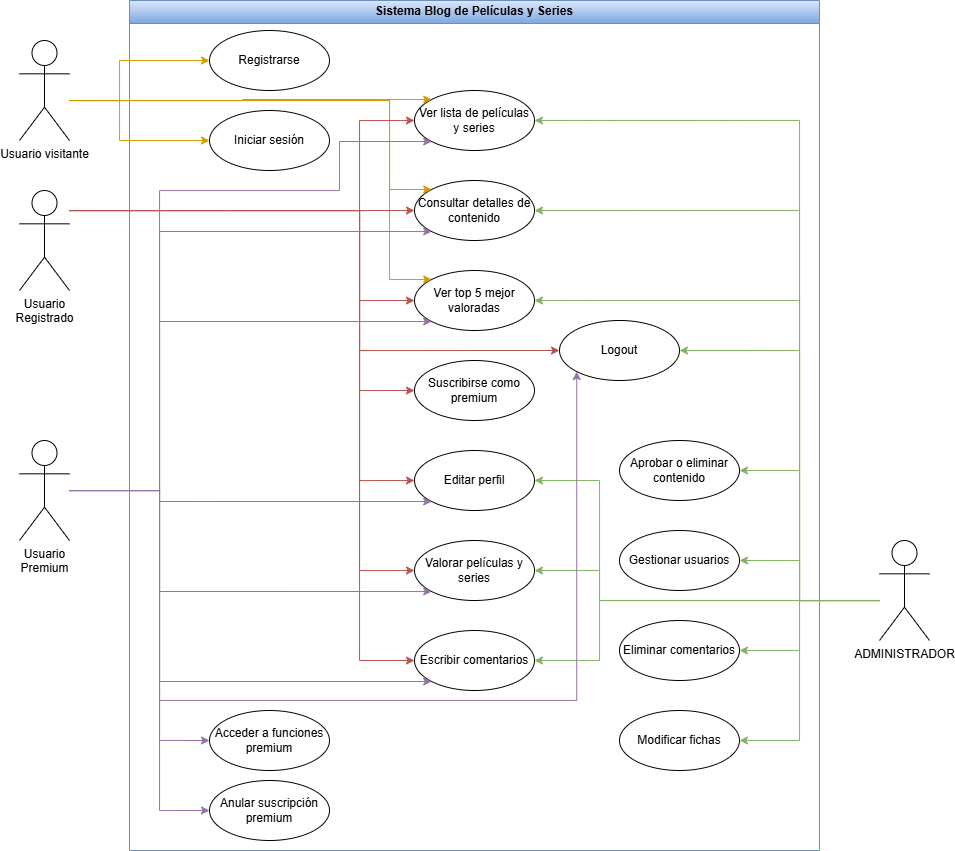

The diagram above was exported from draw.io. Its source (the exported page's mxGraphModel, read from the mxfile embedded in the PNG):
<mxGraphModel dx="2301" dy="801" grid="1" gridSize="10" guides="1" tooltips="1" connect="1" arrows="1" fold="1" page="1" pageScale="1" pageWidth="800" pageHeight="600" background="#ffffff" math="0" shadow="0">
  <root>
    <mxCell id="0" />
    <mxCell id="1" parent="0" />
    <mxCell id="system" value="Sistema Blog de Películas y Series" style="swimlane;whiteSpace=wrap;html=1;fillColor=#dae8fc;strokeColor=#6c8ebf;gradientColor=#7ea6e0;" parent="1" vertex="1">
      <mxGeometry x="-30" y="130" width="690" height="850" as="geometry" />
    </mxCell>
    <mxCell id="uc1" value="Ver lista de películas y series" style="ellipse;whiteSpace=wrap;html=1;" parent="system" vertex="1">
      <mxGeometry x="285" y="90" width="120" height="60" as="geometry" />
    </mxCell>
    <mxCell id="uc2" value="Consultar detalles de contenido" style="ellipse;whiteSpace=wrap;html=1;" parent="system" vertex="1">
      <mxGeometry x="285" y="180" width="120" height="60" as="geometry" />
    </mxCell>
    <mxCell id="uc4" value="Registrarse" style="ellipse;whiteSpace=wrap;html=1;" parent="system" vertex="1">
      <mxGeometry x="80" y="30" width="120" height="60" as="geometry" />
    </mxCell>
    <mxCell id="uc5" value="Iniciar sesión" style="ellipse;whiteSpace=wrap;html=1;" parent="system" vertex="1">
      <mxGeometry x="80" y="110" width="120" height="60" as="geometry" />
    </mxCell>
    <mxCell id="uc6" value="Valorar películas y series" style="ellipse;whiteSpace=wrap;html=1;" parent="system" vertex="1">
      <mxGeometry x="285" y="540" width="120" height="60" as="geometry" />
    </mxCell>
    <mxCell id="uc7" value="Escribir comentarios" style="ellipse;whiteSpace=wrap;html=1;" parent="system" vertex="1">
      <mxGeometry x="285" y="630" width="120" height="60" as="geometry" />
    </mxCell>
    <mxCell id="uc8" value="Editar perfil" style="ellipse;whiteSpace=wrap;html=1;" parent="system" vertex="1">
      <mxGeometry x="285" y="450" width="120" height="60" as="geometry" />
    </mxCell>
    <mxCell id="uc9" value="Suscribirse como premium" style="ellipse;whiteSpace=wrap;html=1;" parent="system" vertex="1">
      <mxGeometry x="285" y="360" width="120" height="60" as="geometry" />
    </mxCell>
    <mxCell id="uc10" value="Acceder a funciones premium" style="ellipse;whiteSpace=wrap;html=1;" parent="system" vertex="1">
      <mxGeometry x="80" y="710" width="120" height="60" as="geometry" />
    </mxCell>
    <mxCell id="uc14" value="Gestionar usuarios" style="ellipse;whiteSpace=wrap;html=1;" parent="system" vertex="1">
      <mxGeometry x="490" y="530" width="120" height="60" as="geometry" />
    </mxCell>
    <mxCell id="uc13" value="Eliminar comentarios" style="ellipse;whiteSpace=wrap;html=1;" parent="system" vertex="1">
      <mxGeometry x="490" y="620" width="120" height="60" as="geometry" />
    </mxCell>
    <mxCell id="uc12" value="Modificar fichas" style="ellipse;whiteSpace=wrap;html=1;" parent="system" vertex="1">
      <mxGeometry x="490" y="710" width="120" height="60" as="geometry" />
    </mxCell>
    <mxCell id="uc11" value="Aprobar o eliminar contenido" style="ellipse;whiteSpace=wrap;html=1;" parent="system" vertex="1">
      <mxGeometry x="490" y="440" width="120" height="60" as="geometry" />
    </mxCell>
    <mxCell id="uc3" value="Ver top 5 mejor valoradas" style="ellipse;whiteSpace=wrap;html=1;" parent="system" vertex="1">
      <mxGeometry x="285" y="270" width="120" height="60" as="geometry" />
    </mxCell>
    <mxCell id="FuDlevlMY9Y4DpOm0x---67" style="edgeStyle=orthogonalEdgeStyle;rounded=0;orthogonalLoop=1;jettySize=auto;html=1;entryX=0;entryY=0.5;entryDx=0;entryDy=0;fillColor=#f8cecc;strokeColor=#b85450;" edge="1" parent="system" source="FuDlevlMY9Y4DpOm0x---63" target="uc3">
      <mxGeometry relative="1" as="geometry">
        <Array as="points">
          <mxPoint x="230" y="210" />
          <mxPoint x="230" y="300" />
        </Array>
      </mxGeometry>
    </mxCell>
    <mxCell id="FuDlevlMY9Y4DpOm0x---97" value="Logout" style="ellipse;whiteSpace=wrap;html=1;" vertex="1" parent="system">
      <mxGeometry x="430" y="320" width="120" height="60" as="geometry" />
    </mxCell>
    <mxCell id="FuDlevlMY9Y4DpOm0x---101" value="Anular suscripción&lt;div&gt;premium&lt;/div&gt;" style="ellipse;whiteSpace=wrap;html=1;" vertex="1" parent="system">
      <mxGeometry x="80" y="780" width="120" height="60" as="geometry" />
    </mxCell>
    <mxCell id="FuDlevlMY9Y4DpOm0x---86" style="edgeStyle=orthogonalEdgeStyle;rounded=0;orthogonalLoop=1;jettySize=auto;html=1;entryX=1;entryY=0.5;entryDx=0;entryDy=0;fillColor=#d5e8d4;strokeColor=#82b366;" edge="1" parent="1" source="FuDlevlMY9Y4DpOm0x---7" target="uc12">
      <mxGeometry relative="1" as="geometry">
        <Array as="points">
          <mxPoint x="640" y="730" />
          <mxPoint x="640" y="870" />
        </Array>
      </mxGeometry>
    </mxCell>
    <mxCell id="FuDlevlMY9Y4DpOm0x---87" style="edgeStyle=orthogonalEdgeStyle;rounded=0;orthogonalLoop=1;jettySize=auto;html=1;entryX=1;entryY=0.5;entryDx=0;entryDy=0;fillColor=#d5e8d4;strokeColor=#82b366;" edge="1" parent="1" source="FuDlevlMY9Y4DpOm0x---7" target="uc13">
      <mxGeometry relative="1" as="geometry">
        <Array as="points">
          <mxPoint x="640" y="730" />
          <mxPoint x="640" y="780" />
        </Array>
      </mxGeometry>
    </mxCell>
    <mxCell id="FuDlevlMY9Y4DpOm0x---88" style="edgeStyle=orthogonalEdgeStyle;rounded=0;orthogonalLoop=1;jettySize=auto;html=1;entryX=1;entryY=0.5;entryDx=0;entryDy=0;fillColor=#d5e8d4;strokeColor=#82b366;" edge="1" parent="1" source="FuDlevlMY9Y4DpOm0x---7" target="uc14">
      <mxGeometry relative="1" as="geometry">
        <Array as="points">
          <mxPoint x="640" y="730" />
          <mxPoint x="640" y="690" />
        </Array>
      </mxGeometry>
    </mxCell>
    <mxCell id="FuDlevlMY9Y4DpOm0x---89" style="edgeStyle=orthogonalEdgeStyle;rounded=0;orthogonalLoop=1;jettySize=auto;html=1;entryX=1;entryY=0.5;entryDx=0;entryDy=0;fillColor=#d5e8d4;strokeColor=#82b366;" edge="1" parent="1" source="FuDlevlMY9Y4DpOm0x---7" target="uc11">
      <mxGeometry relative="1" as="geometry">
        <Array as="points">
          <mxPoint x="640" y="730" />
          <mxPoint x="640" y="600" />
        </Array>
      </mxGeometry>
    </mxCell>
    <mxCell id="FuDlevlMY9Y4DpOm0x---90" style="edgeStyle=orthogonalEdgeStyle;rounded=0;orthogonalLoop=1;jettySize=auto;html=1;entryX=1;entryY=0.5;entryDx=0;entryDy=0;fillColor=#d5e8d4;strokeColor=#82b366;" edge="1" parent="1" source="FuDlevlMY9Y4DpOm0x---7" target="uc6">
      <mxGeometry relative="1" as="geometry">
        <Array as="points">
          <mxPoint x="440" y="730" />
          <mxPoint x="440" y="700" />
        </Array>
      </mxGeometry>
    </mxCell>
    <mxCell id="FuDlevlMY9Y4DpOm0x---91" style="edgeStyle=orthogonalEdgeStyle;rounded=0;orthogonalLoop=1;jettySize=auto;html=1;entryX=1;entryY=0.5;entryDx=0;entryDy=0;fillColor=#d5e8d4;strokeColor=#82b366;" edge="1" parent="1" source="FuDlevlMY9Y4DpOm0x---7" target="uc7">
      <mxGeometry relative="1" as="geometry">
        <Array as="points">
          <mxPoint x="440" y="730" />
          <mxPoint x="440" y="790" />
        </Array>
      </mxGeometry>
    </mxCell>
    <mxCell id="FuDlevlMY9Y4DpOm0x---92" style="edgeStyle=orthogonalEdgeStyle;rounded=0;orthogonalLoop=1;jettySize=auto;html=1;entryX=1;entryY=0.5;entryDx=0;entryDy=0;fillColor=#d5e8d4;strokeColor=#82b366;" edge="1" parent="1" source="FuDlevlMY9Y4DpOm0x---7" target="uc8">
      <mxGeometry relative="1" as="geometry">
        <Array as="points">
          <mxPoint x="440" y="730" />
          <mxPoint x="440" y="610" />
        </Array>
      </mxGeometry>
    </mxCell>
    <mxCell id="FuDlevlMY9Y4DpOm0x---94" style="edgeStyle=orthogonalEdgeStyle;rounded=0;orthogonalLoop=1;jettySize=auto;html=1;entryX=1;entryY=0.5;entryDx=0;entryDy=0;fillColor=#d5e8d4;strokeColor=#82b366;" edge="1" parent="1" source="FuDlevlMY9Y4DpOm0x---7" target="uc3">
      <mxGeometry relative="1" as="geometry">
        <Array as="points">
          <mxPoint x="640" y="730" />
          <mxPoint x="640" y="430" />
        </Array>
      </mxGeometry>
    </mxCell>
    <mxCell id="FuDlevlMY9Y4DpOm0x---95" style="edgeStyle=orthogonalEdgeStyle;rounded=0;orthogonalLoop=1;jettySize=auto;html=1;entryX=1;entryY=0.5;entryDx=0;entryDy=0;fillColor=#d5e8d4;strokeColor=#82b366;" edge="1" parent="1" source="FuDlevlMY9Y4DpOm0x---7" target="uc2">
      <mxGeometry relative="1" as="geometry">
        <Array as="points">
          <mxPoint x="640" y="730" />
          <mxPoint x="640" y="340" />
        </Array>
      </mxGeometry>
    </mxCell>
    <mxCell id="FuDlevlMY9Y4DpOm0x---96" style="edgeStyle=orthogonalEdgeStyle;rounded=0;orthogonalLoop=1;jettySize=auto;html=1;entryX=1;entryY=0.5;entryDx=0;entryDy=0;fillColor=#d5e8d4;strokeColor=#82b366;" edge="1" parent="1" source="FuDlevlMY9Y4DpOm0x---7" target="uc1">
      <mxGeometry relative="1" as="geometry">
        <Array as="points">
          <mxPoint x="640" y="730" />
          <mxPoint x="640" y="250" />
        </Array>
      </mxGeometry>
    </mxCell>
    <mxCell id="FuDlevlMY9Y4DpOm0x---100" style="edgeStyle=orthogonalEdgeStyle;rounded=0;orthogonalLoop=1;jettySize=auto;html=1;entryX=1;entryY=0.5;entryDx=0;entryDy=0;fillColor=#d5e8d4;strokeColor=#82b366;" edge="1" parent="1" source="FuDlevlMY9Y4DpOm0x---7" target="FuDlevlMY9Y4DpOm0x---97">
      <mxGeometry relative="1" as="geometry">
        <Array as="points">
          <mxPoint x="640" y="730" />
          <mxPoint x="640" y="480" />
        </Array>
      </mxGeometry>
    </mxCell>
    <mxCell id="FuDlevlMY9Y4DpOm0x---7" value="ADMINISTRADOR" style="shape=umlActor;verticalLabelPosition=bottom;verticalAlign=top;html=1;outlineConnect=0;" vertex="1" parent="1">
      <mxGeometry x="720" y="670" width="50" height="100" as="geometry" />
    </mxCell>
    <mxCell id="FuDlevlMY9Y4DpOm0x---61" style="edgeStyle=orthogonalEdgeStyle;rounded=0;orthogonalLoop=1;jettySize=auto;html=1;entryX=0;entryY=0.5;entryDx=0;entryDy=0;fillColor=#ffe6cc;strokeColor=#d79b00;" edge="1" parent="1" source="FuDlevlMY9Y4DpOm0x---60" target="uc4">
      <mxGeometry relative="1" as="geometry">
        <Array as="points">
          <mxPoint x="-40" y="230" />
          <mxPoint x="-40" y="190" />
        </Array>
      </mxGeometry>
    </mxCell>
    <mxCell id="FuDlevlMY9Y4DpOm0x---62" style="edgeStyle=orthogonalEdgeStyle;rounded=0;orthogonalLoop=1;jettySize=auto;html=1;entryX=0;entryY=0.5;entryDx=0;entryDy=0;fillColor=#ffe6cc;strokeColor=#d79b00;" edge="1" parent="1" source="FuDlevlMY9Y4DpOm0x---60" target="uc5">
      <mxGeometry relative="1" as="geometry">
        <mxPoint x="-80" y="230" as="sourcePoint" />
        <Array as="points">
          <mxPoint x="-40" y="230" />
          <mxPoint x="-40" y="270" />
        </Array>
      </mxGeometry>
    </mxCell>
    <mxCell id="FuDlevlMY9Y4DpOm0x---73" style="edgeStyle=orthogonalEdgeStyle;rounded=0;orthogonalLoop=1;jettySize=auto;html=1;entryX=0;entryY=0;entryDx=0;entryDy=0;fillColor=#ffe6cc;strokeColor=#d79b00;" edge="1" parent="1" source="FuDlevlMY9Y4DpOm0x---60" target="uc1">
      <mxGeometry relative="1" as="geometry">
        <Array as="points">
          <mxPoint x="83" y="230" />
          <mxPoint x="83" y="229" />
        </Array>
      </mxGeometry>
    </mxCell>
    <mxCell id="FuDlevlMY9Y4DpOm0x---74" style="edgeStyle=orthogonalEdgeStyle;rounded=0;orthogonalLoop=1;jettySize=auto;html=1;entryX=0;entryY=0;entryDx=0;entryDy=0;fillColor=#ffe6cc;strokeColor=#d79b00;" edge="1" parent="1" source="FuDlevlMY9Y4DpOm0x---60" target="uc2">
      <mxGeometry relative="1" as="geometry">
        <Array as="points">
          <mxPoint x="230" y="230" />
          <mxPoint x="230" y="319" />
        </Array>
      </mxGeometry>
    </mxCell>
    <mxCell id="FuDlevlMY9Y4DpOm0x---75" style="edgeStyle=orthogonalEdgeStyle;rounded=0;orthogonalLoop=1;jettySize=auto;html=1;entryX=0;entryY=0;entryDx=0;entryDy=0;fillColor=#ffe6cc;strokeColor=#d79b00;" edge="1" parent="1" source="FuDlevlMY9Y4DpOm0x---60" target="uc3">
      <mxGeometry relative="1" as="geometry">
        <Array as="points">
          <mxPoint x="230" y="230" />
          <mxPoint x="230" y="409" />
        </Array>
      </mxGeometry>
    </mxCell>
    <mxCell id="FuDlevlMY9Y4DpOm0x---60" value="Usuario visitante" style="shape=umlActor;verticalLabelPosition=bottom;verticalAlign=top;html=1;outlineConnect=0;" vertex="1" parent="1">
      <mxGeometry x="-140" y="170" width="50" height="100" as="geometry" />
    </mxCell>
    <mxCell id="FuDlevlMY9Y4DpOm0x---65" style="edgeStyle=orthogonalEdgeStyle;rounded=0;orthogonalLoop=1;jettySize=auto;html=1;entryX=0;entryY=0.5;entryDx=0;entryDy=0;fillColor=#f8cecc;strokeColor=#b85450;" edge="1" parent="1" source="FuDlevlMY9Y4DpOm0x---63" target="uc1">
      <mxGeometry relative="1" as="geometry">
        <Array as="points">
          <mxPoint x="200" y="340" />
          <mxPoint x="200" y="250" />
        </Array>
      </mxGeometry>
    </mxCell>
    <mxCell id="FuDlevlMY9Y4DpOm0x---66" style="edgeStyle=orthogonalEdgeStyle;rounded=0;orthogonalLoop=1;jettySize=auto;html=1;entryX=0;entryY=0.5;entryDx=0;entryDy=0;fillColor=#f8cecc;strokeColor=#b85450;" edge="1" parent="1" source="FuDlevlMY9Y4DpOm0x---63" target="uc2">
      <mxGeometry relative="1" as="geometry">
        <Array as="points">
          <mxPoint x="70" y="340" />
          <mxPoint x="70" y="340" />
        </Array>
      </mxGeometry>
    </mxCell>
    <mxCell id="FuDlevlMY9Y4DpOm0x---69" style="edgeStyle=orthogonalEdgeStyle;rounded=0;orthogonalLoop=1;jettySize=auto;html=1;entryX=0;entryY=0.5;entryDx=0;entryDy=0;fillColor=#f8cecc;strokeColor=#b85450;" edge="1" parent="1" source="FuDlevlMY9Y4DpOm0x---63" target="uc9">
      <mxGeometry relative="1" as="geometry">
        <Array as="points">
          <mxPoint x="200" y="340" />
          <mxPoint x="200" y="520" />
        </Array>
      </mxGeometry>
    </mxCell>
    <mxCell id="FuDlevlMY9Y4DpOm0x---70" style="edgeStyle=orthogonalEdgeStyle;rounded=0;orthogonalLoop=1;jettySize=auto;html=1;entryX=0;entryY=0.5;entryDx=0;entryDy=0;fillColor=#f8cecc;strokeColor=#b85450;" edge="1" parent="1" source="FuDlevlMY9Y4DpOm0x---63" target="uc8">
      <mxGeometry relative="1" as="geometry">
        <Array as="points">
          <mxPoint x="200" y="340" />
          <mxPoint x="200" y="610" />
        </Array>
      </mxGeometry>
    </mxCell>
    <mxCell id="FuDlevlMY9Y4DpOm0x---71" style="edgeStyle=orthogonalEdgeStyle;rounded=0;orthogonalLoop=1;jettySize=auto;html=1;entryX=0;entryY=0.5;entryDx=0;entryDy=0;fillColor=#f8cecc;strokeColor=#b85450;" edge="1" parent="1" source="FuDlevlMY9Y4DpOm0x---63" target="uc6">
      <mxGeometry relative="1" as="geometry">
        <Array as="points">
          <mxPoint x="200" y="340" />
          <mxPoint x="200" y="700" />
        </Array>
      </mxGeometry>
    </mxCell>
    <mxCell id="FuDlevlMY9Y4DpOm0x---72" style="edgeStyle=orthogonalEdgeStyle;rounded=0;orthogonalLoop=1;jettySize=auto;html=1;entryX=0;entryY=0.5;entryDx=0;entryDy=0;fillColor=#f8cecc;strokeColor=#b85450;" edge="1" parent="1" source="FuDlevlMY9Y4DpOm0x---63" target="uc7">
      <mxGeometry relative="1" as="geometry">
        <Array as="points">
          <mxPoint x="200" y="340" />
          <mxPoint x="200" y="790" />
        </Array>
      </mxGeometry>
    </mxCell>
    <mxCell id="FuDlevlMY9Y4DpOm0x---98" style="edgeStyle=orthogonalEdgeStyle;rounded=0;orthogonalLoop=1;jettySize=auto;html=1;entryX=0;entryY=0.5;entryDx=0;entryDy=0;fillColor=#f8cecc;strokeColor=#b85450;" edge="1" parent="1" source="FuDlevlMY9Y4DpOm0x---63" target="FuDlevlMY9Y4DpOm0x---97">
      <mxGeometry relative="1" as="geometry">
        <Array as="points">
          <mxPoint x="200" y="340" />
          <mxPoint x="200" y="480" />
        </Array>
      </mxGeometry>
    </mxCell>
    <mxCell id="FuDlevlMY9Y4DpOm0x---63" value="&lt;span style=&quot;text-wrap-mode: wrap;&quot;&gt;Usuario Registrado&lt;/span&gt;" style="shape=umlActor;verticalLabelPosition=bottom;verticalAlign=top;html=1;outlineConnect=0;" vertex="1" parent="1">
      <mxGeometry x="-140" y="320" width="50" height="100" as="geometry" />
    </mxCell>
    <mxCell id="FuDlevlMY9Y4DpOm0x---76" style="edgeStyle=orthogonalEdgeStyle;rounded=0;orthogonalLoop=1;jettySize=auto;html=1;entryX=0;entryY=0.5;entryDx=0;entryDy=0;fillColor=#e1d5e7;strokeColor=#9673a6;" edge="1" parent="1" source="FuDlevlMY9Y4DpOm0x---64" target="uc10">
      <mxGeometry relative="1" as="geometry">
        <Array as="points">
          <mxPoint y="620" />
          <mxPoint y="870" />
        </Array>
      </mxGeometry>
    </mxCell>
    <mxCell id="FuDlevlMY9Y4DpOm0x---77" style="edgeStyle=orthogonalEdgeStyle;rounded=0;orthogonalLoop=1;jettySize=auto;html=1;entryX=0;entryY=1;entryDx=0;entryDy=0;fillColor=#e1d5e7;strokeColor=#9673a6;" edge="1" parent="1" source="FuDlevlMY9Y4DpOm0x---64" target="uc7">
      <mxGeometry relative="1" as="geometry">
        <Array as="points">
          <mxPoint y="620" />
          <mxPoint y="811" />
        </Array>
      </mxGeometry>
    </mxCell>
    <mxCell id="FuDlevlMY9Y4DpOm0x---78" style="edgeStyle=orthogonalEdgeStyle;rounded=0;orthogonalLoop=1;jettySize=auto;html=1;entryX=0;entryY=1;entryDx=0;entryDy=0;fillColor=#e1d5e7;strokeColor=#9673a6;" edge="1" parent="1" source="FuDlevlMY9Y4DpOm0x---64" target="uc6">
      <mxGeometry relative="1" as="geometry">
        <Array as="points">
          <mxPoint y="620" />
          <mxPoint y="721" />
        </Array>
      </mxGeometry>
    </mxCell>
    <mxCell id="FuDlevlMY9Y4DpOm0x---79" style="edgeStyle=orthogonalEdgeStyle;rounded=0;orthogonalLoop=1;jettySize=auto;html=1;entryX=0;entryY=1;entryDx=0;entryDy=0;fillColor=#e1d5e7;strokeColor=#9673a6;" edge="1" parent="1" source="FuDlevlMY9Y4DpOm0x---64" target="uc8">
      <mxGeometry relative="1" as="geometry">
        <Array as="points">
          <mxPoint y="620" />
          <mxPoint y="631" />
        </Array>
      </mxGeometry>
    </mxCell>
    <mxCell id="FuDlevlMY9Y4DpOm0x---81" style="edgeStyle=orthogonalEdgeStyle;rounded=0;orthogonalLoop=1;jettySize=auto;html=1;entryX=0;entryY=1;entryDx=0;entryDy=0;fillColor=#e1d5e7;strokeColor=#9673a6;" edge="1" parent="1" source="FuDlevlMY9Y4DpOm0x---64" target="uc3">
      <mxGeometry relative="1" as="geometry">
        <Array as="points">
          <mxPoint y="620" />
          <mxPoint y="451" />
        </Array>
      </mxGeometry>
    </mxCell>
    <mxCell id="FuDlevlMY9Y4DpOm0x---82" style="edgeStyle=orthogonalEdgeStyle;rounded=0;orthogonalLoop=1;jettySize=auto;html=1;entryX=0;entryY=1;entryDx=0;entryDy=0;fillColor=#e1d5e7;strokeColor=#9673a6;" edge="1" parent="1" source="FuDlevlMY9Y4DpOm0x---64" target="uc2">
      <mxGeometry relative="1" as="geometry">
        <Array as="points">
          <mxPoint y="620" />
          <mxPoint y="361" />
        </Array>
      </mxGeometry>
    </mxCell>
    <mxCell id="FuDlevlMY9Y4DpOm0x---83" style="edgeStyle=orthogonalEdgeStyle;rounded=0;orthogonalLoop=1;jettySize=auto;html=1;entryX=0;entryY=1;entryDx=0;entryDy=0;fillColor=#e1d5e7;strokeColor=#9673a6;" edge="1" parent="1" source="FuDlevlMY9Y4DpOm0x---64" target="uc1">
      <mxGeometry relative="1" as="geometry">
        <Array as="points">
          <mxPoint y="620" />
          <mxPoint y="320" />
          <mxPoint x="180" y="320" />
          <mxPoint x="180" y="271" />
        </Array>
      </mxGeometry>
    </mxCell>
    <mxCell id="FuDlevlMY9Y4DpOm0x---99" style="edgeStyle=orthogonalEdgeStyle;rounded=0;orthogonalLoop=1;jettySize=auto;html=1;entryX=0;entryY=1;entryDx=0;entryDy=0;fillColor=#e1d5e7;strokeColor=#9673a6;" edge="1" parent="1" source="FuDlevlMY9Y4DpOm0x---64" target="FuDlevlMY9Y4DpOm0x---97">
      <mxGeometry relative="1" as="geometry">
        <Array as="points">
          <mxPoint y="620" />
          <mxPoint y="830" />
          <mxPoint x="417" y="830" />
        </Array>
      </mxGeometry>
    </mxCell>
    <mxCell id="FuDlevlMY9Y4DpOm0x---102" style="edgeStyle=orthogonalEdgeStyle;rounded=0;orthogonalLoop=1;jettySize=auto;html=1;entryX=0;entryY=0.5;entryDx=0;entryDy=0;fillColor=#e1d5e7;strokeColor=#9673a6;" edge="1" parent="1" source="FuDlevlMY9Y4DpOm0x---64" target="FuDlevlMY9Y4DpOm0x---101">
      <mxGeometry relative="1" as="geometry">
        <Array as="points">
          <mxPoint y="620" />
          <mxPoint y="940" />
        </Array>
      </mxGeometry>
    </mxCell>
    <mxCell id="FuDlevlMY9Y4DpOm0x---64" value="&lt;span style=&quot;text-wrap-mode: wrap;&quot;&gt;Usuario Premium&lt;/span&gt;" style="shape=umlActor;verticalLabelPosition=bottom;verticalAlign=top;html=1;outlineConnect=0;" vertex="1" parent="1">
      <mxGeometry x="-140" y="570" width="50" height="100" as="geometry" />
    </mxCell>
  </root>
</mxGraphModel>